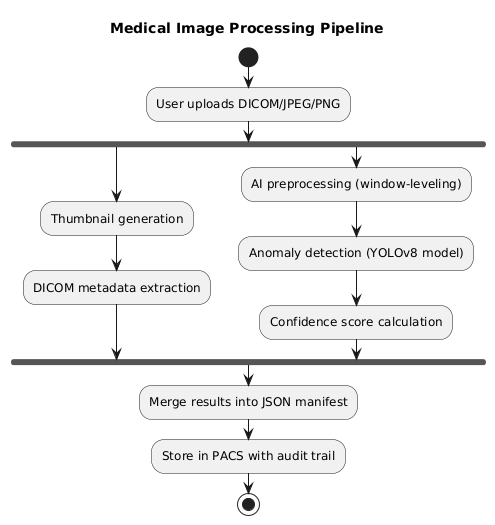

The diagram above was rendered by PlantUML. Its source (embedded in the PNG):
@startuml
title Medical Image Processing Pipeline
start
:User uploads DICOM/JPEG/PNG;
fork
  :Thumbnail generation;
  :DICOM metadata extraction;
fork again
  :AI preprocessing (window-leveling);
  :Anomaly detection (YOLOv8 model);
  :Confidence score calculation;
end fork
:Merge results into JSON manifest;
:Store in PACS with audit trail;
stop
@enduml